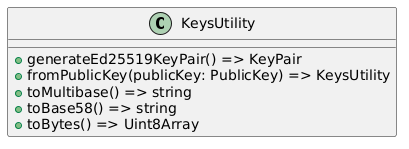

The diagram above was rendered by PlantUML. Its source (embedded in the PNG):
@startuml
class KeysUtility {
  + generateEd25519KeyPair() => KeyPair
  + fromPublicKey(publicKey: PublicKey) => KeysUtility
  + toMultibase() => string
  + toBase58() => string
  + toBytes() => Uint8Array
}
@enduml